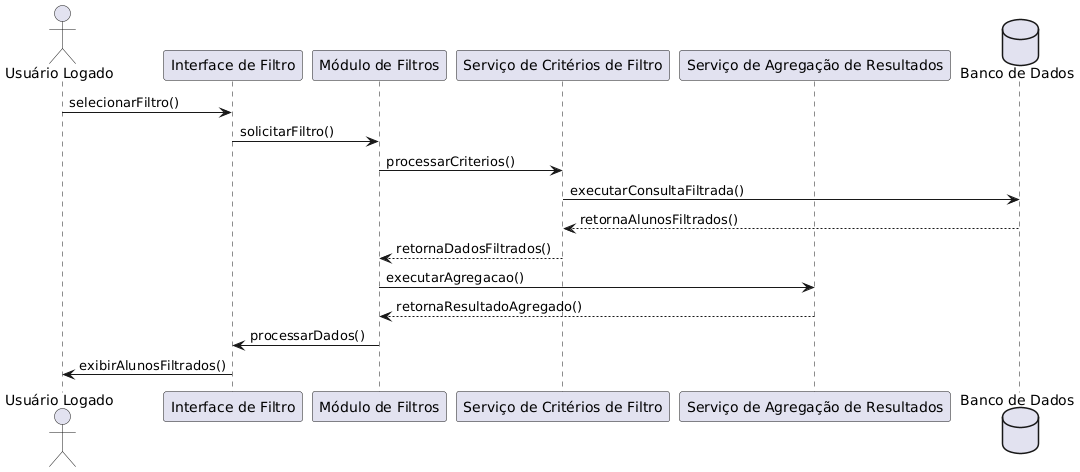

The diagram above was rendered by PlantUML. Its source (embedded in the PNG):
@startuml
actor "Usuário Logado" as U
participant "Interface de Filtro" as IF
participant "Módulo de Filtros" as MF
participant "Serviço de Critérios de Filtro" as SCF
participant "Serviço de Agregação de Resultados" as SAR
database "Banco de Dados" as BD

U -> IF: selecionarFiltro()
IF -> MF: solicitarFiltro()
MF -> SCF: processarCriterios()
SCF -> BD: executarConsultaFiltrada()
BD --> SCF: retornaAlunosFiltrados()
SCF --> MF: retornaDadosFiltrados()
MF -> SAR: executarAgregacao()
SAR --> MF: retornaResultadoAgregado()
MF -> IF: processarDados()
IF -> U: exibirAlunosFiltrados()
@enduml